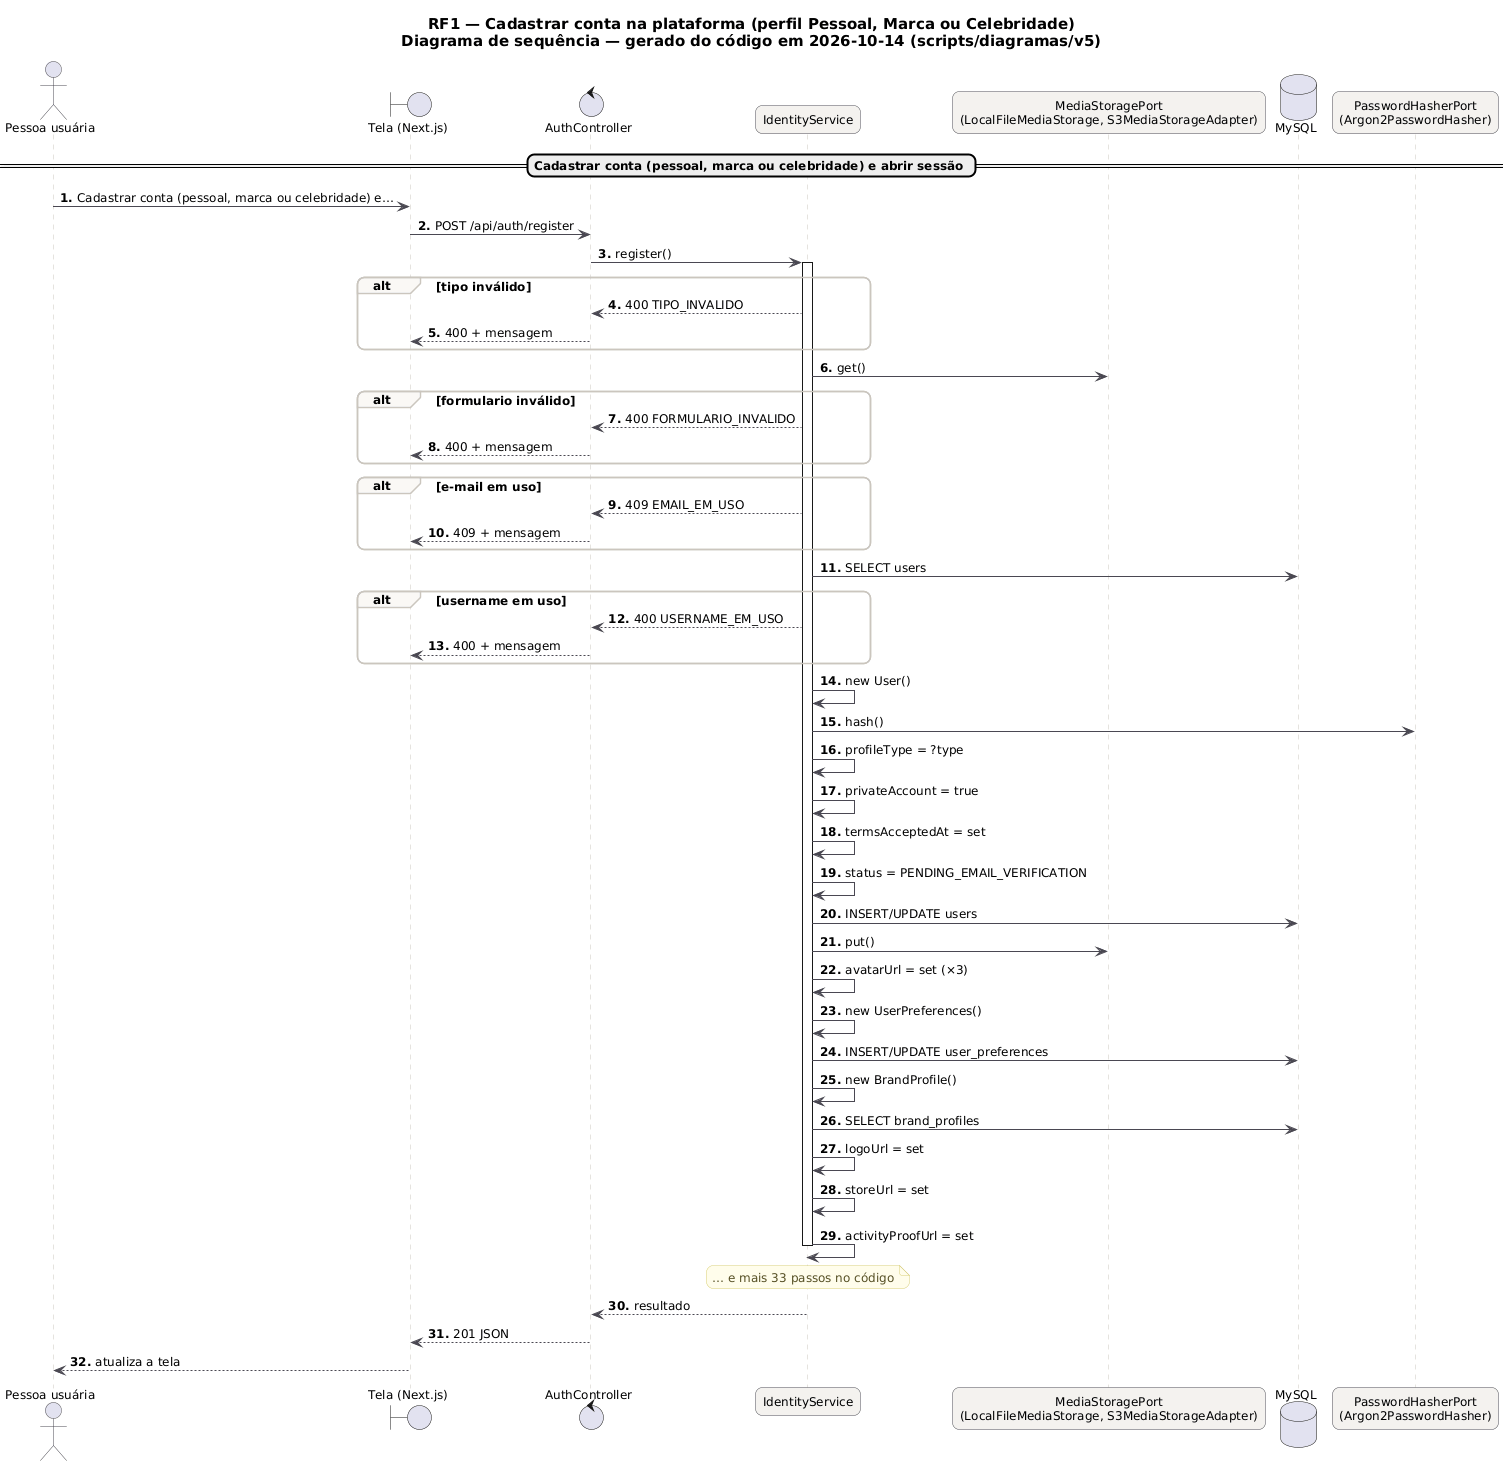

The diagram above was rendered by PlantUML. Its source (embedded in the PNG):
@startuml RF1_Sequencia
skinparam backgroundColor #FFFFFF
skinparam shadowing false
skinparam defaultFontName "DejaVu Sans"
skinparam defaultFontSize 12
skinparam titleFontSize 15
skinparam roundcorner 14
skinparam ArrowColor #52606D
skinparam note {
  BackgroundColor #FFFDEB
  BorderColor #D8CE78
  FontColor #554F24
}
skinparam sequence {
  ArrowColor #4A4852
  LifeLineBorderColor #CBC6BE
  ParticipantBackgroundColor #F4F2EF
  ParticipantBorderColor #4A4852
  ActorBorderColor #4A4852
  GroupBorderColor #CBC6BE
  GroupBackgroundColor #FAF8F5
}
autonumber "<b>0."
title RF1 — Cadastrar conta na plataforma (perfil Pessoal, Marca ou Celebridade)\nDiagrama de sequência — gerado do código em 2026-10-14 (scripts/diagramas/v5)

actor "Pessoa usuária" as U
boundary "Tela (Next.js)" as P
control "AuthController" as AuthController
participant "IdentityService" as IdentityService
participant "MediaStoragePort\n(LocalFileMediaStorage, S3MediaStorageAdapter)" as MediaStoragePort
database "MySQL" as DB_MySQL
participant "PasswordHasherPort\n(Argon2PasswordHasher)" as PasswordHasherPort
== Cadastrar conta (pessoal, marca ou celebridade) e abrir sessão ==
U -> P : Cadastrar conta (pessoal, marca ou celebridade) e…
P -> AuthController : POST /api/auth/register
AuthController -> IdentityService : register()
activate IdentityService
alt tipo inválido
IdentityService --> AuthController : 400 TIPO_INVALIDO
AuthController --> P : 400 + mensagem
end
IdentityService -> MediaStoragePort : get()
alt formulario inválido
IdentityService --> AuthController : 400 FORMULARIO_INVALIDO
AuthController --> P : 400 + mensagem
end
alt e-mail em uso
IdentityService --> AuthController : 409 EMAIL_EM_USO
AuthController --> P : 409 + mensagem
end
IdentityService -> DB_MySQL : SELECT users
alt username em uso
IdentityService --> AuthController : 400 USERNAME_EM_USO
AuthController --> P : 400 + mensagem
end
IdentityService -> IdentityService : new User()
IdentityService -> PasswordHasherPort : hash()
IdentityService -> IdentityService : profileType = ?type
IdentityService -> IdentityService : privateAccount = true
IdentityService -> IdentityService : termsAcceptedAt = set
IdentityService -> IdentityService : status = PENDING_EMAIL_VERIFICATION
IdentityService -> DB_MySQL : INSERT/UPDATE users
IdentityService -> MediaStoragePort : put()
IdentityService -> IdentityService : avatarUrl = set (×3)
IdentityService -> IdentityService : new UserPreferences()
IdentityService -> DB_MySQL : INSERT/UPDATE user_preferences
IdentityService -> IdentityService : new BrandProfile()
IdentityService -> DB_MySQL : SELECT brand_profiles
IdentityService -> IdentityService : logoUrl = set
IdentityService -> IdentityService : storeUrl = set
IdentityService -> IdentityService : activityProofUrl = set
note over IdentityService : … e mais 33 passos no código
deactivate IdentityService
IdentityService --> AuthController : resultado
AuthController --> P : 201 JSON
P --> U : atualiza a tela
@enduml